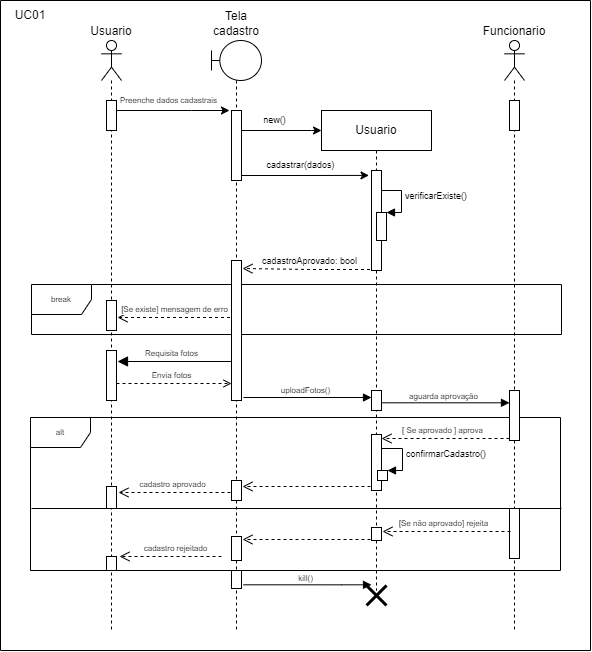

The diagram above was exported from draw.io. Its source (the exported page's mxGraphModel, read from the mxfile embedded in the PNG):
<mxGraphModel dx="1185" dy="608" grid="1" gridSize="10" guides="0" tooltips="1" connect="0" arrows="0" fold="1" page="1" pageScale="1" pageWidth="850" pageHeight="1100" math="0" shadow="0">
  <root>
    <mxCell id="0" />
    <mxCell id="3QBL1Wr3XzD7JAXWSvN5-1" value="Frames" style="" parent="0" />
    <mxCell id="3QBL1Wr3XzD7JAXWSvN5-2" value="break" style="shape=umlFrame;whiteSpace=wrap;html=1;fontSize=8;" parent="3QBL1Wr3XzD7JAXWSvN5-1" vertex="1">
      <mxGeometry x="141" y="404" width="530" height="50" as="geometry" />
    </mxCell>
    <mxCell id="3QBL1Wr3XzD7JAXWSvN5-6" value="Requisita fotos" style="html=1;verticalAlign=bottom;endArrow=block;endSize=8;rounded=0;fontSize=8;endFill=1;" parent="3QBL1Wr3XzD7JAXWSvN5-1" edge="1">
      <mxGeometry x="0.0886" relative="1" as="geometry">
        <mxPoint x="345.5" y="481" as="sourcePoint" />
        <mxPoint x="227" y="481" as="targetPoint" />
        <mxPoint as="offset" />
      </mxGeometry>
    </mxCell>
    <mxCell id="3QBL1Wr3XzD7JAXWSvN5-25" value="alt" style="shape=umlFrame;whiteSpace=wrap;html=1;fontSize=8;" parent="3QBL1Wr3XzD7JAXWSvN5-1" vertex="1">
      <mxGeometry x="140" y="537" width="530" height="153" as="geometry" />
    </mxCell>
    <mxCell id="3QBL1Wr3XzD7JAXWSvN5-27" value="" style="line;strokeWidth=1;fillColor=none;align=left;verticalAlign=middle;spacingTop=-1;spacingLeft=3;spacingRight=3;rotatable=0;labelPosition=right;points=[];portConstraint=eastwest;" parent="3QBL1Wr3XzD7JAXWSvN5-1" vertex="1">
      <mxGeometry x="141" y="624" width="530" height="8" as="geometry" />
    </mxCell>
    <mxCell id="1" style="" parent="0" />
    <mxCell id="3QBL1Wr3XzD7JAXWSvN5-9" value="confirmarCadastro()" style="edgeStyle=orthogonalEdgeStyle;html=1;align=left;spacingLeft=2;endArrow=block;rounded=0;entryX=1;entryY=0;fontSize=9;" parent="1" target="3QBL1Wr3XzD7JAXWSvN5-10" edge="1">
      <mxGeometry relative="1" as="geometry">
        <mxPoint x="487" y="568" as="sourcePoint" />
        <Array as="points">
          <mxPoint x="512" y="568" />
        </Array>
      </mxGeometry>
    </mxCell>
    <mxCell id="Vt0IxmcA6Q5vj7MkP13M-8" style="edgeStyle=orthogonalEdgeStyle;rounded=0;orthogonalLoop=1;jettySize=auto;html=1;" parent="1" source="Vt0IxmcA6Q5vj7MkP13M-1" edge="1">
      <mxGeometry relative="1" as="geometry">
        <mxPoint x="339" y="230" as="targetPoint" />
        <Array as="points">
          <mxPoint x="301" y="230" />
          <mxPoint x="301" y="230" />
        </Array>
      </mxGeometry>
    </mxCell>
    <mxCell id="Vt0IxmcA6Q5vj7MkP13M-9" value="Preenche dados cadastrais" style="edgeLabel;html=1;align=center;verticalAlign=middle;resizable=0;points=[];fontSize=8;" parent="Vt0IxmcA6Q5vj7MkP13M-8" vertex="1" connectable="0">
      <mxGeometry x="-0.0899" y="2" relative="1" as="geometry">
        <mxPoint x="3" y="-8" as="offset" />
      </mxGeometry>
    </mxCell>
    <mxCell id="Vt0IxmcA6Q5vj7MkP13M-1" value="Usuario" style="shape=umlLifeline;participant=umlActor;perimeter=lifelinePerimeter;whiteSpace=wrap;html=1;container=1;collapsible=0;recursiveResize=0;verticalAlign=bottom;spacingTop=36;outlineConnect=0;labelPosition=center;verticalLabelPosition=top;align=center;" parent="1" vertex="1">
      <mxGeometry x="211" y="160" width="20" height="590" as="geometry" />
    </mxCell>
    <mxCell id="Vt0IxmcA6Q5vj7MkP13M-29" value="" style="html=1;points=[];perimeter=orthogonalPerimeter;fontSize=9;" parent="Vt0IxmcA6Q5vj7MkP13M-1" vertex="1">
      <mxGeometry x="5" y="60" width="10" height="30" as="geometry" />
    </mxCell>
    <mxCell id="Vt0IxmcA6Q5vj7MkP13M-27" style="edgeStyle=orthogonalEdgeStyle;rounded=0;orthogonalLoop=1;jettySize=auto;html=1;fontSize=9;" parent="1" source="Vt0IxmcA6Q5vj7MkP13M-2" edge="1">
      <mxGeometry relative="1" as="geometry">
        <mxPoint x="431" y="250" as="targetPoint" />
        <Array as="points">
          <mxPoint x="421" y="250" />
        </Array>
      </mxGeometry>
    </mxCell>
    <mxCell id="Vt0IxmcA6Q5vj7MkP13M-28" value="new()" style="edgeLabel;html=1;align=center;verticalAlign=middle;resizable=0;points=[];fontSize=9;" parent="Vt0IxmcA6Q5vj7MkP13M-27" vertex="1" connectable="0">
      <mxGeometry x="-0.1053" y="1" relative="1" as="geometry">
        <mxPoint y="-9" as="offset" />
      </mxGeometry>
    </mxCell>
    <mxCell id="Vt0IxmcA6Q5vj7MkP13M-2" value="Tela cadastro" style="shape=umlLifeline;participant=umlBoundary;perimeter=lifelinePerimeter;whiteSpace=wrap;html=1;container=1;collapsible=0;recursiveResize=0;verticalAlign=bottom;spacingTop=36;outlineConnect=0;labelPosition=center;verticalLabelPosition=top;align=center;" parent="1" vertex="1">
      <mxGeometry x="321" y="160" width="50" height="590" as="geometry" />
    </mxCell>
    <mxCell id="c53IJfoOacDykjLTJzri-17" value="" style="html=1;points=[];perimeter=orthogonalPerimeter;fontSize=9;" parent="Vt0IxmcA6Q5vj7MkP13M-2" vertex="1">
      <mxGeometry x="20" y="496" width="10" height="24" as="geometry" />
    </mxCell>
    <mxCell id="Vt0IxmcA6Q5vj7MkP13M-3" value="Usuario" style="shape=umlLifeline;perimeter=lifelinePerimeter;whiteSpace=wrap;html=1;container=1;collapsible=0;recursiveResize=0;outlineConnect=0;" parent="1" vertex="1">
      <mxGeometry x="431" y="230" width="110" height="480" as="geometry" />
    </mxCell>
    <mxCell id="Vt0IxmcA6Q5vj7MkP13M-10" style="edgeStyle=orthogonalEdgeStyle;rounded=0;orthogonalLoop=1;jettySize=auto;html=1;fontSize=9;entryX=-0.252;entryY=0.049;entryDx=0;entryDy=0;entryPerimeter=0;" parent="Vt0IxmcA6Q5vj7MkP13M-3" target="Vt0IxmcA6Q5vj7MkP13M-31" edge="1">
      <mxGeometry relative="1" as="geometry">
        <mxPoint x="-85.18965517241395" y="65" as="sourcePoint" />
        <mxPoint x="54.5" y="65" as="targetPoint" />
        <Array as="points" />
      </mxGeometry>
    </mxCell>
    <mxCell id="Vt0IxmcA6Q5vj7MkP13M-11" value="cadastrar(dados)" style="edgeLabel;html=1;align=center;verticalAlign=middle;resizable=0;points=[];fontSize=9;" parent="Vt0IxmcA6Q5vj7MkP13M-10" vertex="1" connectable="0">
      <mxGeometry x="0.3063" y="-2" relative="1" as="geometry">
        <mxPoint x="-23" y="-12" as="offset" />
      </mxGeometry>
    </mxCell>
    <mxCell id="Vt0IxmcA6Q5vj7MkP13M-20" value="cadastroAprovado: bool" style="html=1;verticalAlign=bottom;endArrow=open;dashed=1;endSize=8;rounded=0;fontSize=9;" parent="Vt0IxmcA6Q5vj7MkP13M-3" edge="1">
      <mxGeometry relative="1" as="geometry">
        <mxPoint x="54.5" y="159" as="sourcePoint" />
        <mxPoint x="-79" y="158" as="targetPoint" />
        <Array as="points">
          <mxPoint x="-10" y="159" />
        </Array>
      </mxGeometry>
    </mxCell>
    <mxCell id="Vt0IxmcA6Q5vj7MkP13M-13" value="verificarExiste()" style="edgeStyle=orthogonalEdgeStyle;html=1;align=left;spacingLeft=2;endArrow=block;rounded=0;entryX=1;entryY=0;fontSize=9;" parent="Vt0IxmcA6Q5vj7MkP13M-3" target="Vt0IxmcA6Q5vj7MkP13M-12" edge="1">
      <mxGeometry relative="1" as="geometry">
        <mxPoint x="55" y="80" as="sourcePoint" />
        <Array as="points">
          <mxPoint x="80" y="80" />
        </Array>
      </mxGeometry>
    </mxCell>
    <mxCell id="Vt0IxmcA6Q5vj7MkP13M-31" value="" style="html=1;points=[];perimeter=orthogonalPerimeter;fontSize=9;" parent="Vt0IxmcA6Q5vj7MkP13M-3" vertex="1">
      <mxGeometry x="50" y="60" width="10" height="100" as="geometry" />
    </mxCell>
    <mxCell id="eTtYOVFtUCYN3UAJgSZ6-14" value="" style="html=1;points=[];perimeter=orthogonalPerimeter;fontSize=9;" parent="Vt0IxmcA6Q5vj7MkP13M-3" vertex="1">
      <mxGeometry x="50" y="280" width="10" height="20" as="geometry" />
    </mxCell>
    <mxCell id="c53IJfoOacDykjLTJzri-19" value="" style="html=1;points=[];perimeter=orthogonalPerimeter;fontSize=9;" parent="Vt0IxmcA6Q5vj7MkP13M-3" vertex="1">
      <mxGeometry x="50" y="417" width="10" height="13" as="geometry" />
    </mxCell>
    <mxCell id="c53IJfoOacDykjLTJzri-20" style="edgeStyle=orthogonalEdgeStyle;rounded=0;orthogonalLoop=1;jettySize=auto;html=1;endArrow=block;endFill=1;" parent="Vt0IxmcA6Q5vj7MkP13M-3" edge="1">
      <mxGeometry relative="1" as="geometry">
        <mxPoint x="-78" y="474.29999999999995" as="sourcePoint" />
        <mxPoint x="50" y="474.29999999999995" as="targetPoint" />
        <Array as="points">
          <mxPoint x="20" y="474.29999999999995" />
          <mxPoint x="20" y="474.29999999999995" />
        </Array>
      </mxGeometry>
    </mxCell>
    <mxCell id="c53IJfoOacDykjLTJzri-21" value="kill()" style="edgeLabel;html=1;align=center;verticalAlign=middle;resizable=0;points=[];fontSize=8;" parent="c53IJfoOacDykjLTJzri-20" vertex="1" connectable="0">
      <mxGeometry x="0.188" y="-3" relative="1" as="geometry">
        <mxPoint x="-14" y="-10" as="offset" />
      </mxGeometry>
    </mxCell>
    <mxCell id="c53IJfoOacDykjLTJzri-22" value="" style="shape=umlDestroy;whiteSpace=wrap;html=1;strokeWidth=3;" parent="Vt0IxmcA6Q5vj7MkP13M-3" vertex="1">
      <mxGeometry x="45" y="475" width="20" height="20" as="geometry" />
    </mxCell>
    <mxCell id="Vt0IxmcA6Q5vj7MkP13M-17" value="[Se existe] mensagem de erro" style="html=1;verticalAlign=bottom;endArrow=open;dashed=1;endSize=8;rounded=0;fontSize=8;" parent="1" edge="1">
      <mxGeometry x="0.0361" relative="1" as="geometry">
        <mxPoint x="345.5" y="437" as="sourcePoint" />
        <mxPoint x="227" y="437" as="targetPoint" />
        <mxPoint as="offset" />
      </mxGeometry>
    </mxCell>
    <mxCell id="Vt0IxmcA6Q5vj7MkP13M-30" value="" style="html=1;points=[];perimeter=orthogonalPerimeter;fontSize=9;" parent="1" vertex="1">
      <mxGeometry x="341" y="230" width="10" height="70" as="geometry" />
    </mxCell>
    <mxCell id="Vt0IxmcA6Q5vj7MkP13M-33" value="" style="html=1;points=[];perimeter=orthogonalPerimeter;fontSize=9;" parent="1" vertex="1">
      <mxGeometry x="216" y="420" width="10" height="30" as="geometry" />
    </mxCell>
    <mxCell id="Vt0IxmcA6Q5vj7MkP13M-34" value="" style="html=1;points=[];perimeter=orthogonalPerimeter;fontSize=9;" parent="1" vertex="1">
      <mxGeometry x="216" y="470" width="10" height="50" as="geometry" />
    </mxCell>
    <mxCell id="Vt0IxmcA6Q5vj7MkP13M-32" value="" style="html=1;points=[];perimeter=orthogonalPerimeter;fontSize=9;" parent="1" vertex="1">
      <mxGeometry x="341" y="380" width="10" height="140" as="geometry" />
    </mxCell>
    <mxCell id="Vt0IxmcA6Q5vj7MkP13M-12" value="" style="html=1;points=[];perimeter=orthogonalPerimeter;fontSize=9;" parent="1" vertex="1">
      <mxGeometry x="486" y="332" width="10" height="28" as="geometry" />
    </mxCell>
    <mxCell id="eTtYOVFtUCYN3UAJgSZ6-7" value="Envia fotos" style="html=1;verticalAlign=bottom;endArrow=open;rounded=0;fontSize=8;endFill=0;dashed=1;" parent="1" edge="1">
      <mxGeometry x="-0.0435" width="80" relative="1" as="geometry">
        <mxPoint x="226" y="503" as="sourcePoint" />
        <mxPoint x="341" y="503" as="targetPoint" />
        <mxPoint as="offset" />
      </mxGeometry>
    </mxCell>
    <mxCell id="eTtYOVFtUCYN3UAJgSZ6-8" value="Funcionario&lt;br&gt;" style="shape=umlLifeline;participant=umlActor;perimeter=lifelinePerimeter;whiteSpace=wrap;html=1;container=1;collapsible=0;recursiveResize=0;verticalAlign=bottom;spacingTop=36;outlineConnect=0;labelPosition=center;verticalLabelPosition=top;align=center;" parent="1" vertex="1">
      <mxGeometry x="614" y="160" width="20" height="590" as="geometry" />
    </mxCell>
    <mxCell id="eTtYOVFtUCYN3UAJgSZ6-9" value="" style="html=1;points=[];perimeter=orthogonalPerimeter;fontSize=9;" parent="eTtYOVFtUCYN3UAJgSZ6-8" vertex="1">
      <mxGeometry x="5" y="60" width="10" height="30" as="geometry" />
    </mxCell>
    <mxCell id="eTtYOVFtUCYN3UAJgSZ6-17" value="" style="html=1;points=[];perimeter=orthogonalPerimeter;fontSize=9;" parent="eTtYOVFtUCYN3UAJgSZ6-8" vertex="1">
      <mxGeometry x="5" y="350" width="10" height="50" as="geometry" />
    </mxCell>
    <mxCell id="eTtYOVFtUCYN3UAJgSZ6-12" style="edgeStyle=orthogonalEdgeStyle;rounded=0;orthogonalLoop=1;jettySize=auto;html=1;endArrow=block;endFill=1;" parent="1" edge="1">
      <mxGeometry relative="1" as="geometry">
        <mxPoint x="353" y="517" as="sourcePoint" />
        <mxPoint x="481" y="517" as="targetPoint" />
        <Array as="points">
          <mxPoint x="353" y="517" />
        </Array>
      </mxGeometry>
    </mxCell>
    <mxCell id="eTtYOVFtUCYN3UAJgSZ6-13" value="uploadFotos()" style="edgeLabel;html=1;align=center;verticalAlign=middle;resizable=0;points=[];fontSize=8;" parent="eTtYOVFtUCYN3UAJgSZ6-12" vertex="1" connectable="0">
      <mxGeometry x="0.188" y="-3" relative="1" as="geometry">
        <mxPoint x="-14" y="-10" as="offset" />
      </mxGeometry>
    </mxCell>
    <mxCell id="eTtYOVFtUCYN3UAJgSZ6-15" style="rounded=0;orthogonalLoop=1;jettySize=auto;html=1;endArrow=block;endFill=1;exitX=1;exitY=0.186;exitDx=0;exitDy=0;exitPerimeter=0;" parent="1" edge="1">
      <mxGeometry relative="1" as="geometry">
        <mxPoint x="491" y="522.3" as="sourcePoint" />
        <mxPoint x="619" y="522.3" as="targetPoint" />
      </mxGeometry>
    </mxCell>
    <mxCell id="eTtYOVFtUCYN3UAJgSZ6-16" value="aguarda aprovação" style="edgeLabel;html=1;align=center;verticalAlign=middle;resizable=0;points=[];fontSize=8;" parent="eTtYOVFtUCYN3UAJgSZ6-15" vertex="1" connectable="0">
      <mxGeometry x="0.188" y="-3" relative="1" as="geometry">
        <mxPoint x="-14" y="-10" as="offset" />
      </mxGeometry>
    </mxCell>
    <mxCell id="eTtYOVFtUCYN3UAJgSZ6-18" value="[ Se aprovado ] aprova" style="html=1;verticalAlign=bottom;endArrow=open;dashed=1;endSize=8;rounded=0;fontSize=8;sketch=0;shadow=0;strokeColor=default;" parent="1" edge="1">
      <mxGeometry x="0.0361" relative="1" as="geometry">
        <mxPoint x="619" y="558" as="sourcePoint" />
        <mxPoint x="491" y="558" as="targetPoint" />
        <mxPoint as="offset" />
        <Array as="points">
          <mxPoint x="551" y="558" />
        </Array>
      </mxGeometry>
    </mxCell>
    <mxCell id="eTtYOVFtUCYN3UAJgSZ6-23" value="" style="html=1;points=[];perimeter=orthogonalPerimeter;fontSize=9;" parent="1" vertex="1">
      <mxGeometry x="341" y="600" width="10" height="20" as="geometry" />
    </mxCell>
    <mxCell id="eTtYOVFtUCYN3UAJgSZ6-24" value="" style="html=1;points=[];perimeter=orthogonalPerimeter;fontSize=9;" parent="1" vertex="1">
      <mxGeometry x="216" y="606" width="10" height="22" as="geometry" />
    </mxCell>
    <mxCell id="c53IJfoOacDykjLTJzri-15" value="" style="html=1;points=[];perimeter=orthogonalPerimeter;fontSize=9;" parent="1" vertex="1">
      <mxGeometry x="216" y="676" width="10" height="14" as="geometry" />
    </mxCell>
    <mxCell id="c53IJfoOacDykjLTJzri-16" value="cadastro aprovado" style="html=1;verticalAlign=bottom;endArrow=open;dashed=1;endSize=8;rounded=0;fontSize=8;sketch=0;shadow=0;strokeColor=default;" parent="1" edge="1">
      <mxGeometry x="0.0361" relative="1" as="geometry">
        <mxPoint x="340" y="612" as="sourcePoint" />
        <mxPoint x="228" y="612" as="targetPoint" />
        <mxPoint as="offset" />
        <Array as="points">
          <mxPoint x="272" y="612" />
        </Array>
      </mxGeometry>
    </mxCell>
    <mxCell id="3QBL1Wr3XzD7JAXWSvN5-22" value="" style="html=1;points=[];perimeter=orthogonalPerimeter;fontSize=9;" parent="1" vertex="1">
      <mxGeometry x="481" y="554" width="10" height="56" as="geometry" />
    </mxCell>
    <mxCell id="3QBL1Wr3XzD7JAXWSvN5-10" value="" style="html=1;points=[];perimeter=orthogonalPerimeter;fontSize=9;" parent="1" vertex="1">
      <mxGeometry x="487" y="590" width="10" height="10" as="geometry" />
    </mxCell>
    <mxCell id="3QBL1Wr3XzD7JAXWSvN5-24" value="" style="html=1;verticalAlign=bottom;endArrow=open;dashed=1;endSize=8;rounded=0;fontSize=8;sketch=0;shadow=0;strokeColor=default;" parent="1" edge="1">
      <mxGeometry x="0.0361" relative="1" as="geometry">
        <mxPoint x="480" y="606" as="sourcePoint" />
        <mxPoint x="352" y="606" as="targetPoint" />
        <mxPoint as="offset" />
        <Array as="points">
          <mxPoint x="412" y="606" />
        </Array>
      </mxGeometry>
    </mxCell>
    <mxCell id="3QBL1Wr3XzD7JAXWSvN5-29" value="" style="html=1;points=[];perimeter=orthogonalPerimeter;fontSize=9;" parent="1" vertex="1">
      <mxGeometry x="619" y="628" width="10" height="50" as="geometry" />
    </mxCell>
    <mxCell id="3QBL1Wr3XzD7JAXWSvN5-30" value="[Se não aprovado] rejeita" style="html=1;verticalAlign=bottom;endArrow=open;dashed=1;endSize=8;rounded=0;fontSize=8;sketch=0;shadow=0;strokeColor=default;" parent="1" edge="1">
      <mxGeometry x="0.0361" relative="1" as="geometry">
        <mxPoint x="619.9999999999998" y="651.0000000000001" as="sourcePoint" />
        <mxPoint x="492" y="651.0000000000001" as="targetPoint" />
        <mxPoint as="offset" />
        <Array as="points">
          <mxPoint x="552" y="651" />
        </Array>
      </mxGeometry>
    </mxCell>
    <mxCell id="3QBL1Wr3XzD7JAXWSvN5-31" value="" style="html=1;verticalAlign=bottom;endArrow=open;dashed=1;endSize=8;rounded=0;fontSize=8;sketch=0;shadow=0;strokeColor=default;" parent="1" edge="1">
      <mxGeometry x="0.0361" relative="1" as="geometry">
        <mxPoint x="480" y="659" as="sourcePoint" />
        <mxPoint x="352" y="659" as="targetPoint" />
        <mxPoint as="offset" />
        <Array as="points">
          <mxPoint x="412" y="659" />
        </Array>
      </mxGeometry>
    </mxCell>
    <mxCell id="3QBL1Wr3XzD7JAXWSvN5-32" value="" style="html=1;verticalAlign=bottom;endArrow=open;dashed=1;endSize=8;rounded=0;fontSize=8;sketch=0;shadow=0;strokeColor=default;" parent="1" edge="1">
      <mxGeometry x="0.0361" relative="1" as="geometry">
        <mxPoint x="331" y="676" as="sourcePoint" />
        <mxPoint x="229" y="676" as="targetPoint" />
        <mxPoint as="offset" />
        <Array as="points">
          <mxPoint x="289" y="676" />
        </Array>
      </mxGeometry>
    </mxCell>
    <mxCell id="3QBL1Wr3XzD7JAXWSvN5-33" value="&lt;font style=&quot;font-size: 8px&quot;&gt;cadastro rejeitado&lt;/font&gt;" style="edgeLabel;html=1;align=center;verticalAlign=middle;resizable=0;points=[];fontSize=9;" parent="3QBL1Wr3XzD7JAXWSvN5-32" vertex="1" connectable="0">
      <mxGeometry x="-0.436" y="-1" relative="1" as="geometry">
        <mxPoint x="-17" y="-7" as="offset" />
      </mxGeometry>
    </mxCell>
    <mxCell id="3QBL1Wr3XzD7JAXWSvN5-34" value="" style="html=1;points=[];perimeter=orthogonalPerimeter;fontSize=9;" parent="1" vertex="1">
      <mxGeometry x="341" y="690" width="10" height="18" as="geometry" />
    </mxCell>
    <mxCell id="jn6XGU3VblDh9m5Scep_-1" value="Contorno" parent="0" />
    <mxCell id="jn6XGU3VblDh9m5Scep_-2" value="" style="swimlane;startSize=0;" parent="jn6XGU3VblDh9m5Scep_-1" vertex="1">
      <mxGeometry x="110" y="120" width="590" height="650" as="geometry">
        <mxRectangle x="110" y="120" width="50" height="40" as="alternateBounds" />
      </mxGeometry>
    </mxCell>
    <mxCell id="FA1X3Yf5sucCMvDf9fBn-2" value="UC01" style="text;html=1;strokeColor=none;fillColor=none;align=center;verticalAlign=middle;whiteSpace=wrap;rounded=0;" parent="jn6XGU3VblDh9m5Scep_-2" vertex="1">
      <mxGeometry width="60" height="30" as="geometry" />
    </mxCell>
  </root>
</mxGraphModel>